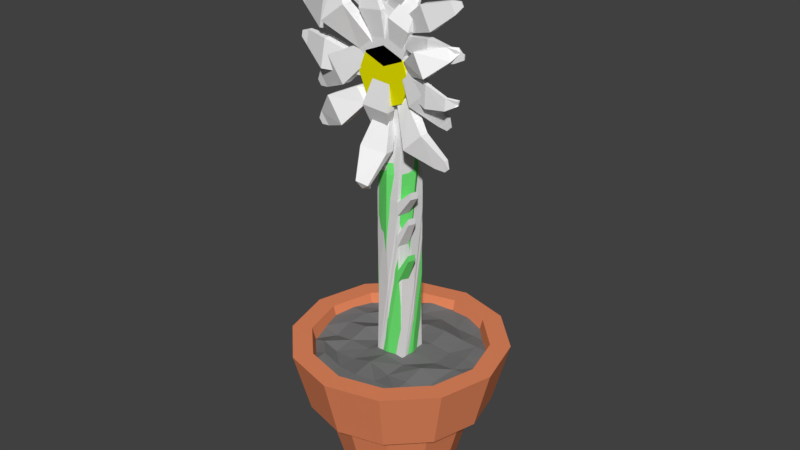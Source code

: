 # Source: Plant.blend  (saved by Blender 2.79.6; exported with 4.5.12 LTS)
import bpy
from mathutils import Matrix  # noqa: F401  (used for matrix-valued properties, if any)

bpy.ops.wm.read_factory_settings(use_empty=True)
scene = bpy.context.scene
scene.name = 'Scene'

# ---- collections
col_collection_1 = bpy.data.collections.new('Collection 1'); scene.collection.children.link(col_collection_1)

# ---- materials (node trees are filled in below, after node groups)
mat_plant_root = bpy.data.materials.new('Plant_Root')
mat_plant_root.alpha_threshold = 0.0
mat_plant_root.use_transparent_shadow = False
mat_plant_root.diffuse_color = (0.1577, 0.8, 0.1732, 1.0)
mat_plant_root.roughness = 0.5
mat_flowercenter = bpy.data.materials.new('FlowerCenter')
mat_flowercenter.alpha_threshold = 0.0
mat_flowercenter.use_transparent_shadow = False
mat_flowercenter.diffuse_color = (0.8, 0.7712, 0.0, 1.0)
mat_flowercenter.roughness = 0.5
mat_flower_leefs = bpy.data.materials.new('Flower leefs')
mat_flower_leefs.alpha_threshold = 0.0
mat_flower_leefs.use_transparent_shadow = False
mat_flower_leefs.diffuse_color = (1.0, 1.0, 1.0, 1.0)
mat_flower_leefs.roughness = 0.5
mat_soil = bpy.data.materials.new('Soil')
mat_soil.alpha_threshold = 0.0
mat_soil.use_transparent_shadow = False
mat_soil.diffuse_color = (0.1789, 0.1789, 0.1789, 1.0)
mat_soil.roughness = 0.5
mat_soil.line_color = (0.0, 0.0, 0.0, 1.0)
mat_pot = bpy.data.materials.new('Pot')
mat_pot.alpha_threshold = 0.0
mat_pot.use_transparent_shadow = False
mat_pot.diffuse_color = (0.8, 0.2486, 0.1137, 1.0)
mat_pot.roughness = 0.5
mat_pot.line_color = (0.0, 0.0, 0.0, 1.0)

# ---- material node trees

# ---- world
world_world = bpy.data.worlds.new('World'); scene.world = world_world
world_world.color = (0.05088, 0.05088, 0.05088)
world_world.use_sun_shadow = False
world_world.sun_shadow_jitter_overblur = 0.0

# ---- meshes
me_cube_004 = bpy.data.meshes.new('Cube.004')
me_cube_004.from_pydata([(-0.01311, -0.01311, 7.635e-05), (-0.01311, -0.01311, 0.02629), (-0.01311, 0.01311, 7.635e-05), (-0.01311, 0.01311, 0.02629), (0.01311, -0.01311, 7.635e-05), (0.01311, -0.01311, 0.02629), (0.01311, 0.01311, 7.635e-05), (0.01311, 0.01311, 0.02629), (-0.01183, -0.01183, 0.09014), (-0.01183, 0.01183, 0.09041), (0.01183, -0.01183, 0.09023), (0.01183, 0.01183, 0.0905), (-0.01119, -0.01119, 0.2362), (-0.01119, 0.01119, 0.238), (0.01119, -0.01119, 0.2371), (0.01119, 0.01119, 0.2382), (-0.006562, -0.006562, 0.3085), (-0.006562, 0.006562, 0.3094), (0.006562, -0.006562, 0.3085), (0.006562, 0.006562, 0.3095), (0.0, 0.01311, 7.635e-05), (0.0, 0.01311, 0.02629), (0.0, -0.01311, 7.635e-05), (0.0, -0.01311, 0.02629), (0.0, 0.01491, 0.09047), (0.0, -0.01491, 0.09012), (0.0202, -0.01453, 0.1677), (0.02015, -0.01454, 0.173), (0.0, 0.01582, 0.2384), (0.0, -0.01582, 0.2363), (0.0, 0.00928, 0.3098), (0.0, -0.00928, 0.3086), (-0.01311, 0.0, 7.635e-05), (-0.01311, 0.0, 0.02629), (0.01311, 0.0, 7.635e-05), (0.01311, 0.0, 0.02629), (-0.01491, 0.0, 0.09024), (0.01491, 0.0, 0.09035), (0.02229, -0.008631, 0.173), (0.02227, -0.008597, 0.1678), (-0.01582, 0.0, 0.2371), (0.01582, 0.0, 0.2377), (-0.00928, 0.0, 0.3088), (0.00928, 0.0, 0.3089), (0.0, 0.0, 0.309), (0.0, 0.0, 7.635e-05), (-0.01462, -0.009576, 0.1559), (-0.01459, -0.009668, 0.1455), (-0.009576, 0.01462, 0.1563), (-0.009668, 0.01459, 0.1458), (0.009576, -0.01462, 0.1559), (0.009668, -0.01459, 0.1455), (0.01462, 0.009576, 0.1563), (0.01459, 0.009668, 0.1459), (0.002776, 0.01381, 0.1458), (0.002843, 0.01384, 0.1562), (-0.002776, -0.01381, 0.1454), (-0.002843, -0.01384, 0.1558), (-0.01381, 0.002776, 0.1456), (-0.01384, 0.002843, 0.156), (0.01288, -0.005418, 0.1456), (0.01296, -0.00527, 0.156)], [], [(32, 33, 3, 2), (20, 21, 7, 6), (34, 35, 5, 4), (22, 23, 1, 0), (45, 34, 4, 22), (33, 1, 8, 36), (48, 59, 40, 13), (23, 5, 10, 25), (21, 3, 9, 24), (35, 7, 11, 37), (37, 11, 53, 60), (52, 55, 28, 15), (46, 57, 29, 12), (11, 24, 54, 53), (29, 14, 18, 31), (36, 8, 47, 58), (25, 10, 51, 56), (24, 9, 49, 54), (44, 42, 16, 31), (28, 13, 17, 30), (41, 15, 19, 43), (40, 12, 16, 42), (15, 28, 30, 19), (43, 44, 31, 18), (38, 27, 26, 39), (9, 36, 58, 49), (12, 29, 31, 16), (59, 46, 12, 40), (7, 21, 24, 11), (1, 23, 25, 8), (61, 52, 15, 41), (32, 45, 22, 0), (4, 5, 23, 22), (2, 3, 21, 20), (2, 20, 45, 32), (19, 30, 44, 43), (13, 40, 42, 17), (14, 41, 43, 18), (30, 17, 42, 44), (50, 61, 41, 14), (55, 48, 13, 28), (57, 50, 14, 29), (10, 37, 60, 51), (5, 35, 37, 10), (3, 33, 36, 9), (20, 6, 34, 45), (6, 7, 35, 34), (0, 1, 33, 32), (59, 48, 49, 58), (55, 52, 53, 54), (51, 60, 39, 26), (57, 46, 47, 56), (48, 55, 54, 49), (50, 57, 56, 51), (46, 59, 58, 47), (52, 61, 60, 53), (8, 25, 56, 47), (61, 50, 27, 38), (50, 51, 26, 27), (60, 61, 38, 39)])
me_cube_004.materials.append(mat_plant_root)
me_cube_004.materials.append(mat_flowercenter)
me_cube_004.materials.append(mat_flower_leefs)
me_cube_004.use_remesh_preserve_volume = False
me_cube_004.use_remesh_preserve_attributes = False
me_cube_004.use_mirror_vertex_groups = False
me_cube_004.update()
me_cube_003 = bpy.data.meshes.new('Cube.003')
me_cube_003.from_pydata([(-0.001953, -0.001953, 0.04924), (-0.001953, -0.001953, 0.05314), (-0.001953, 0.001953, 0.04924), (-0.001953, 0.001953, 0.05314), (0.001953, -0.001953, 0.04924), (0.001953, -0.001953, 0.05314), (0.001953, 0.001953, 0.04924), (0.001953, 0.001953, 0.05314), (-0.001763, -0.001763, 0.06266), (-0.001763, 0.001763, 0.0627), (0.001763, -0.001763, 0.06267), (0.001763, 0.001763, 0.06271), (-0.001667, -0.001667, 0.08442), (-0.001667, 0.001667, 0.08468), (0.001667, -0.001667, 0.08455), (0.001667, 0.001667, 0.08472), (-0.0009776, -0.0009776, 0.09519), (-0.0009776, 0.0009776, 0.09532), (0.0009776, -0.0009776, 0.09519), (0.0009776, 0.0009776, 0.09534), (0.0, 0.001953, 0.04924), (0.0, 0.001953, 0.05314), (0.0, -0.001953, 0.04924), (0.0, -0.001953, 0.05314), (0.0, 0.002221, 0.06271), (0.0, -0.002221, 0.06265), (0.003009, -0.002164, 0.07421), (0.003002, -0.002166, 0.075), (0.0, 0.002358, 0.08474), (0.0, -0.002358, 0.08444), (0.0, 0.001383, 0.09538), (0.0, -0.001383, 0.0952), (-0.001953, 0.0, 0.04924), (-0.001953, 0.0, 0.05314), (0.001953, 0.0, 0.04924), (0.001953, 0.0, 0.05314), (-0.002221, 0.0, 0.06267), (0.002221, 0.0, 0.06269), (0.003321, -0.001286, 0.07501), (0.003319, -0.001281, 0.07422), (-0.002358, 0.0, 0.08455), (0.002358, 0.0, 0.08464), (-0.001383, 0.0, 0.09523), (0.001383, 0.0, 0.09525), (0.0, 0.0, 0.09527), (0.0, 0.0, 0.04924), (-0.002178, -0.001427, 0.07245), (-0.002174, -0.00144, 0.0709), (-0.001427, 0.002178, 0.07251), (-0.00144, 0.002174, 0.07095), (0.001427, -0.002178, 0.07246), (0.00144, -0.002174, 0.07091), (0.002178, 0.001427, 0.07251), (0.002174, 0.00144, 0.07096), (0.0004136, 0.002057, 0.07095), (0.0004236, 0.002062, 0.0725), (-0.0004136, -0.002057, 0.07089), (-0.0004236, -0.002062, 0.07244), (-0.002057, 0.0004136, 0.07091), (-0.002062, 0.0004236, 0.07247), (0.001919, -0.0008072, 0.07092), (0.001931, -0.0007851, 0.07247), (-0.002481, -0.001129, 0.09356), (-0.002481, -0.001129, 0.09852), (0.002481, -0.001129, 0.09356), (0.002481, -0.001129, 0.09852), (-1.169e-11, -0.001129, 0.09955), (-1.169e-11, -0.001129, 0.09253), (-0.003508, -0.001129, 0.09604), (0.003508, -0.001129, 0.09604), (-1.169e-11, -0.001129, 0.09604), (-0.003508, -0.002739, 0.09604), (-0.002481, -0.002739, 0.09852), (-1.169e-11, -0.002739, 0.09955), (0.002481, -0.002739, 0.09852), (0.003508, -0.002739, 0.09604), (0.002481, -0.002739, 0.09356), (-1.169e-11, -0.002739, 0.09253), (-0.002481, -0.002739, 0.09356), (-1.169e-11, -0.002739, 0.09604), (0.00137, 0.0001484, 0.098), (0.0004563, 0.0001484, 0.09838), (0.0004563, -0.0009605, 0.09838), (0.00137, -0.0009605, 0.098), (0.003854, -0.00186, 0.1061), (0.004426, -0.00186, 0.1059), (0.003854, -0.002009, 0.1061), (0.004426, -0.002009, 0.1059), (0.002239, -0.001693, 0.09917), (0.004031, -0.002553, 0.1019), (0.004527, -0.002105, 0.1049), (0.004527, -0.002531, 0.1049), (0.004031, -0.00356, 0.1019), (0.002239, -0.001274, 0.09917), (0.003133, -0.002531, 0.1055), (0.001319, -0.00356, 0.103), (0.0006677, -0.001274, 0.09982), (0.003133, -0.002105, 0.1055), (0.001319, -0.002553, 0.103), (0.0006677, -0.001693, 0.09982), (0.002318, 0.003122, 0.09662), (0.001874, 0.002767, 0.09751), (0.001874, 0.00112, 0.09751), (0.002318, 0.002024, 0.09662), (0.009493, -0.003621, 0.1011), (0.009771, -0.002052, 0.1006), (0.009493, -0.002572, 0.1011), (0.009771, -0.004086, 0.1006), (0.003739, -0.0002471, 0.09694), (0.006869, -0.009526, 0.09782), (0.009246, -0.006051, 0.09981), (0.009246, -0.006789, 0.09981), (0.006869, -0.01053, 0.09782), (0.003739, -0.002432, 0.09694), (0.00857, -0.004737, 0.1012), (0.005552, -0.01053, 0.1004), (0.002976, -0.003819, 0.09846), (0.00857, -0.005166, 0.1012), (0.005552, -0.009526, 0.1004), (0.002976, -0.0006917, 0.09846), (0.002163, -0.001441, 0.09543), (0.002213, -0.001441, 0.09636), (0.002213, -0.001247, 0.09636), (0.002163, -0.001247, 0.09543), (0.01011, -0.006437, 0.09576), (0.01008, -0.008945, 0.09518), (0.01011, -0.008765, 0.09576), (0.01008, -0.006738, 0.09518), (0.003468, -0.0006169, 0.09503), (0.00643, -0.002962, 0.09429), (0.009296, -0.01211, 0.0948), (0.009296, -0.01251, 0.0948), (0.00643, -0.005045, 0.09429), (0.003468, -0.001658, 0.09503), (0.009374, -0.01251, 0.09622), (0.00658, -0.005411, 0.09704), (0.003555, -0.001658, 0.09662), (0.009374, -0.01211, 0.09622), (0.00658, -0.007441, 0.09704), (0.003555, -0.0006169, 0.09662), (0.001384, 0.0001931, 0.09373), (0.002192, 0.0005913, 0.0945), (0.002192, -0.0005554, 0.0945), (0.001384, -0.00105, 0.09373), (0.008564, -0.00368, 0.08746), (0.008057, -0.003777, 0.08698), (0.008564, -0.003643, 0.08746), (0.008057, -0.003501, 0.08698), (0.002185, -0.00346, 0.0923), (0.00415, -0.008539, 0.08922), (0.007067, -0.001907, 0.0873), (0.007067, -0.005535, 0.0873), (0.00415, -0.009672, 0.08922), (0.002185, -0.004846, 0.0923), (0.0083, -0.00502, 0.08847), (0.006548, -0.009672, 0.09149), (0.003575, -0.005195, 0.09362), (0.0083, -0.003697, 0.08847), (0.006548, -0.008539, 0.09149), (0.003575, -0.003127, 0.09362), (-0.0008092, -0.001189, 0.09331), (0.0003642, -0.001189, 0.09323), (0.0003642, -0.002508, 0.09323), (-0.0008092, -0.002508, 0.09331), (-0.0005654, -0.006169, 0.08325), (-0.001301, -0.006465, 0.0833), (-0.0005654, -0.005293, 0.08325), (-0.001301, -0.009199, 0.0833), (-0.00135, -0.001189, 0.09167), (-0.002351, -0.004584, 0.08794), (-0.001759, -0.01148, 0.0843), (-0.001759, -0.01199, 0.0843), (-0.002351, -0.006712, 0.08794), (-0.00135, -0.002508, 0.09167), (2.973e-05, -0.01199, 0.08417), (0.00113, -0.004516, 0.08769), (0.0006671, -0.002508, 0.09153), (2.973e-05, -0.01148, 0.08417), (0.00113, -0.003847, 0.08769), (0.0006671, -0.001189, 0.09153), (-0.002063, 0.002772, 0.09486), (-0.001333, 0.003742, 0.09385), (-0.001333, 0.003184, 0.09385), (-0.002063, 0.0009029, 0.09486), (-0.0101, -0.001722, 0.08782), (-0.01055, -0.001722, 0.08845), (-0.0101, -0.00191, 0.08782), (-0.01055, -0.00191, 0.08845), (-0.003769, -0.003519, 0.09418), (-0.00749, -0.003656, 0.09246), (-0.01005, -0.001547, 0.08951), (-0.01005, -0.002085, 0.08951), (-0.00749, -0.004836, 0.09246), (-0.003769, -0.004918, 0.09418), (-0.008939, -0.002085, 0.08796), (-0.005325, -0.005936, 0.08946), (-0.002514, -0.004918, 0.09244), (-0.008939, -0.001547, 0.08796), (-0.005325, -0.0038, 0.08946), (-0.002514, -0.003519, 0.09244), (-0.002275, -0.001118, 0.09663), (-0.002522, -0.001118, 0.09541), (-0.002522, -0.002515, 0.09541), (-0.002275, -0.002515, 0.09663), (-0.01289, -0.001723, 0.09774), (-0.01273, -0.001723, 0.0985), (-0.01289, -0.00191, 0.09774), (-0.01273, -0.00191, 0.0985), (-0.003928, -0.001118, 0.09742), (-0.007716, -0.002305, 0.09898), (-0.01162, -0.001548, 0.09885), (-0.01162, -0.002085, 0.09885), (-0.007716, -0.003573, 0.09898), (-0.003928, -0.002515, 0.09742), (-0.012, -0.002085, 0.09699), (-0.008448, -0.003573, 0.09535), (-0.004352, -0.002515, 0.09532), (-0.012, -0.001548, 0.09699), (-0.008448, -0.002305, 0.09535), (-0.004352, -0.001118, 0.09532), (-0.0009285, 0.0006509, 0.09801), (-0.002011, 0.0006509, 0.09721), (-0.002011, -0.0008566, 0.09721), (-0.0009285, -0.0008566, 0.09801), (-0.008615, -0.001695, 0.1066), (-0.007936, -0.001921, 0.1071), (-0.008615, -0.002054, 0.1066), (-0.007936, -0.002231, 0.1071), (-0.001678, -0.00104, 0.09984), (-0.00358, -0.0121, 0.1038), (-0.006796, -0.003495, 0.1066), (-0.006796, -0.003656, 0.1066), (-0.00358, -0.01347, 0.1038), (-0.001678, -0.004707, 0.09984), (-0.008446, -0.002311, 0.1053), (-0.006791, -0.01347, 0.1015), (-0.003539, -0.003026, 0.09847), (-0.008446, -0.002183, 0.1053), (-0.006791, -0.0121, 0.1015), (-0.003539, -0.001241, 0.09847), (-5.29e-07, -0.001382, 0.099), (-0.0009831, -0.001382, 0.09891), (-0.0009831, -0.002488, 0.09891), (-5.288e-07, -0.002488, 0.099), (-0.001624, -0.007942, 0.1073), (-0.001009, -0.002949, 0.1074), (-0.001624, -0.00484, 0.1073), (-0.001009, -0.003923, 0.1074), (0.0002147, -0.001699, 0.1004), (0.0005153, -0.005697, 0.1037), (-0.0004882, -0.012, 0.1066), (-0.0004882, -0.01242, 0.1066), (0.0005153, -0.004954, 0.1037), (0.0002147, -0.002806, 0.1004), (-0.001986, -0.01242, 0.1064), (-0.0024, -0.005664, 0.1034), (-0.001474, -0.002806, 0.1003), (-0.001986, -0.012, 0.1064), (-0.0024, -0.00638, 0.1034), (-0.001474, -0.001699, 0.1003)], [], [(32, 33, 3, 2), (20, 21, 7, 6), (34, 35, 5, 4), (22, 23, 1, 0), (45, 34, 4, 22), (33, 1, 8, 36), (48, 59, 40, 13), (23, 5, 10, 25), (21, 3, 9, 24), (35, 7, 11, 37), (37, 11, 53, 60), (52, 55, 28, 15), (46, 57, 29, 12), (11, 24, 54, 53), (29, 14, 18, 31), (36, 8, 47, 58), (25, 10, 51, 56), (24, 9, 49, 54), (44, 42, 16, 31), (28, 13, 17, 30), (41, 15, 19, 43), (40, 12, 16, 42), (15, 28, 30, 19), (43, 44, 31, 18), (38, 27, 26, 39), (9, 36, 58, 49), (12, 29, 31, 16), (59, 46, 12, 40), (7, 21, 24, 11), (1, 23, 25, 8), (61, 52, 15, 41), (32, 45, 22, 0), (4, 5, 23, 22), (2, 3, 21, 20), (2, 20, 45, 32), (19, 30, 44, 43), (13, 40, 42, 17), (14, 41, 43, 18), (30, 17, 42, 44), (50, 61, 41, 14), (55, 48, 13, 28), (57, 50, 14, 29), (10, 37, 60, 51), (5, 35, 37, 10), (3, 33, 36, 9), (20, 6, 34, 45), (6, 7, 35, 34), (0, 1, 33, 32), (59, 48, 49, 58), (55, 52, 53, 54), (51, 60, 39, 26), (57, 46, 47, 56), (48, 55, 54, 49), (50, 57, 56, 51), (46, 59, 58, 47), (52, 61, 60, 53), (8, 25, 56, 47), (61, 50, 27, 38), (50, 51, 26, 27), (60, 61, 38, 39), (70, 67, 62, 68), (69, 64, 67, 70), (65, 69, 70, 66), (66, 70, 68, 63), (79, 71, 78, 77), (75, 79, 77, 76), (74, 73, 79, 75), (73, 72, 71, 79), (64, 69, 75, 76), (63, 68, 71, 72), (68, 62, 78, 71), (67, 64, 76, 77), (62, 67, 77, 78), (65, 66, 73, 74), (69, 65, 74, 75), (66, 63, 72, 73), (80, 83, 82, 81), (85, 84, 86, 87), (91, 90, 85, 87), (94, 91, 87, 86), (97, 94, 86, 84), (90, 97, 84, 85), (80, 81, 99, 88), (88, 99, 98, 89), (89, 98, 97, 90), (81, 82, 96, 99), (99, 96, 95, 98), (98, 95, 94, 97), (82, 83, 93, 96), (96, 93, 92, 95), (95, 92, 91, 94), (83, 80, 88, 93), (93, 88, 89, 92), (92, 89, 90, 91), (100, 103, 102, 101), (105, 104, 106, 107), (111, 110, 105, 107), (114, 111, 107, 106), (117, 114, 106, 104), (110, 117, 104, 105), (100, 101, 119, 108), (108, 119, 118, 109), (109, 118, 117, 110), (101, 102, 116, 119), (119, 116, 115, 118), (118, 115, 114, 117), (102, 103, 113, 116), (116, 113, 112, 115), (115, 112, 111, 114), (103, 100, 108, 113), (113, 108, 109, 112), (112, 109, 110, 111), (120, 123, 122, 121), (125, 124, 126, 127), (131, 130, 125, 127), (134, 131, 127, 126), (137, 134, 126, 124), (130, 137, 124, 125), (120, 121, 139, 128), (128, 139, 138, 129), (129, 138, 137, 130), (121, 122, 136, 139), (139, 136, 135, 138), (138, 135, 134, 137), (122, 123, 133, 136), (136, 133, 132, 135), (135, 132, 131, 134), (123, 120, 128, 133), (133, 128, 129, 132), (132, 129, 130, 131), (140, 143, 142, 141), (145, 144, 146, 147), (151, 150, 145, 147), (154, 151, 147, 146), (157, 154, 146, 144), (150, 157, 144, 145), (140, 141, 159, 148), (148, 159, 158, 149), (149, 158, 157, 150), (141, 142, 156, 159), (159, 156, 155, 158), (158, 155, 154, 157), (142, 143, 153, 156), (156, 153, 152, 155), (155, 152, 151, 154), (143, 140, 148, 153), (153, 148, 149, 152), (152, 149, 150, 151), (160, 163, 162, 161), (165, 164, 166, 167), (171, 170, 165, 167), (174, 171, 167, 166), (177, 174, 166, 164), (170, 177, 164, 165), (160, 161, 179, 168), (168, 179, 178, 169), (169, 178, 177, 170), (161, 162, 176, 179), (179, 176, 175, 178), (178, 175, 174, 177), (162, 163, 173, 176), (176, 173, 172, 175), (175, 172, 171, 174), (163, 160, 168, 173), (173, 168, 169, 172), (172, 169, 170, 171), (180, 183, 182, 181), (185, 184, 186, 187), (191, 190, 185, 187), (194, 191, 187, 186), (197, 194, 186, 184), (190, 197, 184, 185), (180, 181, 199, 188), (188, 199, 198, 189), (189, 198, 197, 190), (181, 182, 196, 199), (199, 196, 195, 198), (198, 195, 194, 197), (182, 183, 193, 196), (196, 193, 192, 195), (195, 192, 191, 194), (183, 180, 188, 193), (193, 188, 189, 192), (192, 189, 190, 191), (200, 203, 202, 201), (205, 204, 206, 207), (211, 210, 205, 207), (214, 211, 207, 206), (217, 214, 206, 204), (210, 217, 204, 205), (200, 201, 219, 208), (208, 219, 218, 209), (209, 218, 217, 210), (201, 202, 216, 219), (219, 216, 215, 218), (218, 215, 214, 217), (202, 203, 213, 216), (216, 213, 212, 215), (215, 212, 211, 214), (203, 200, 208, 213), (213, 208, 209, 212), (212, 209, 210, 211), (220, 223, 222, 221), (225, 224, 226, 227), (231, 230, 225, 227), (234, 231, 227, 226), (237, 234, 226, 224), (230, 237, 224, 225), (220, 221, 239, 228), (228, 239, 238, 229), (229, 238, 237, 230), (221, 222, 236, 239), (239, 236, 235, 238), (238, 235, 234, 237), (222, 223, 233, 236), (236, 233, 232, 235), (235, 232, 231, 234), (223, 220, 228, 233), (233, 228, 229, 232), (232, 229, 230, 231), (240, 243, 242, 241), (245, 244, 246, 247), (251, 250, 245, 247), (254, 251, 247, 246), (257, 254, 246, 244), (250, 257, 244, 245), (240, 241, 259, 248), (248, 259, 258, 249), (249, 258, 257, 250), (241, 242, 256, 259), (259, 256, 255, 258), (258, 255, 254, 257), (242, 243, 253, 256), (256, 253, 252, 255), (255, 252, 251, 254), (243, 240, 248, 253), (253, 248, 249, 252), (252, 249, 250, 251)])
me_cube_003.polygons.foreach_set('material_index', [0, 0, 0, 0, 0, 0, 0, 0, 0, 0, 0, 0, 0, 0, 0, 0, 0, 0, 0, 0, 0, 0, 0, 0, 0, 0, 0, 0, 0, 0, 0, 0, 0, 0, 0, 0, 0, 0, 0, 0, 0, 0, 0, 0, 0, 0, 0, 0, 0, 0, 0, 0, 0, 0, 0, 0, 0, 0, 0, 0, 1, 1, 1, 1, 1, 1, 1, 1, 1, 1, 1, 1, 1, 1, 1, 1, 2, 2, 2, 2, 2, 2, 2, 2, 2, 2, 2, 2, 2, 2, 2, 2, 2, 2, 2, 2, 2, 2, 2, 2, 2, 2, 2, 2, 2, 2, 2, 2, 2, 2, 2, 2, 2, 2, 2, 2, 2, 2, 2, 2, 2, 2, 2, 2, 2, 2, 2, 2, 2, 2, 2, 2, 2, 2, 2, 2, 2, 2, 2, 2, 2, 2, 2, 2, 2, 2, 2, 2, 2, 2, 2, 2, 2, 2, 2, 2, 2, 2, 2, 2, 2, 2, 2, 2, 2, 2, 2, 2, 2, 2, 2, 2, 2, 2, 2, 2, 2, 2, 2, 2, 2, 2, 2, 2, 2, 2, 2, 2, 2, 2, 2, 2, 2, 2, 2, 2, 2, 2, 2, 2, 2, 2, 2, 2, 2, 2, 2, 2, 2, 2, 2, 2, 2, 2, 2, 2, 2, 2, 2, 2, 2, 2, 2, 2, 2, 2, 2, 2, 2, 2, 2, 2, 2, 2, 2, 2, 2, 2])
me_cube_003.materials.append(mat_plant_root)
me_cube_003.materials.append(mat_flowercenter)
me_cube_003.materials.append(mat_flower_leefs)
me_cube_003.use_remesh_preserve_volume = False
me_cube_003.use_remesh_preserve_attributes = False
me_cube_003.use_mirror_vertex_groups = False
me_cube_003.update()
me_cube_002 = bpy.data.meshes.new('Cube.002')
me_cube_002.from_pydata([(-0.01665, -0.007577, 0.2976), (-0.01665, -0.007577, 0.3309), (0.01665, -0.007577, 0.2976), (0.01665, -0.007577, 0.3309), (-7.845e-11, -0.007577, 0.3378), (-7.845e-11, -0.007577, 0.2907), (-0.02355, -0.007577, 0.3142), (0.02355, -0.007577, 0.3142), (-7.845e-11, -0.007577, 0.3142), (-0.02355, -0.01839, 0.3142), (-0.01665, -0.01839, 0.3309), (-7.845e-11, -0.01839, 0.3378), (0.01665, -0.01839, 0.3309), (0.02355, -0.01839, 0.3142), (0.01665, -0.01839, 0.2976), (-7.845e-11, -0.01839, 0.2907), (-0.01665, -0.01839, 0.2976), (-7.845e-11, -0.01839, 0.3142), (0.009198, -0.007732, 0.3274), (0.003063, -0.007732, 0.3299), (0.003063, -0.01518, 0.3299), (0.009198, -0.01518, 0.3274), (0.02587, -0.01248, 0.3817), (0.02971, -0.01248, 0.3801), (0.02587, -0.01348, 0.3817), (0.02971, -0.01348, 0.3801), (0.01503, -0.01136, 0.3352), (0.02705, -0.01714, 0.3534), (0.03038, -0.01413, 0.3739), (0.03038, -0.01699, 0.3739), (0.02705, -0.02389, 0.3534), (0.01503, -0.01728, 0.3352), (0.02103, -0.01699, 0.3778), (0.008855, -0.02389, 0.3609), (0.004482, -0.01728, 0.3396), (0.02103, -0.01413, 0.3778), (0.008855, -0.01714, 0.3609), (0.004482, -0.01136, 0.3396), (0.01556, -0.004759, 0.3181), (0.01258, -0.005114, 0.3241), (0.01258, -0.01309, 0.3241), (0.01556, -0.01219, 0.3181), (0.06372, -0.01424, 0.3483), (0.06558, -0.01267, 0.3446), (0.06372, -0.01404, 0.3483), (0.06558, -0.01556, 0.3446), (0.02509, -0.009919, 0.3202), (0.0461, -0.02411, 0.3262), (0.06206, -0.01807, 0.3395), (0.06206, -0.02125, 0.3395), (0.0461, -0.03087, 0.3262), (0.02509, -0.01844, 0.3202), (0.05752, -0.01919, 0.3486), (0.03727, -0.03087, 0.3438), (0.01997, -0.01982, 0.3304), (0.05752, -0.01719, 0.3486), (0.03727, -0.02411, 0.3438), (0.01997, -0.01036, 0.3304), (0.01452, -0.009671, 0.3101), (0.01486, -0.009671, 0.3164), (0.01486, -0.01543, 0.3164), (0.01452, -0.01543, 0.3101), (0.06787, -0.01724, 0.3123), (0.06765, -0.01975, 0.3084), (0.06787, -0.02037, 0.3123), (0.06765, -0.01834, 0.3084), (0.02328, -0.01119, 0.3074), (0.04316, -0.01788, 0.3024), (0.0624, -0.02482, 0.3059), (0.0624, -0.02751, 0.3059), (0.04316, -0.02536, 0.3024), (0.02328, -0.01818, 0.3074), (0.06292, -0.02751, 0.3154), (0.04417, -0.02573, 0.3209), (0.02386, -0.01819, 0.3181), (0.06292, -0.02482, 0.3154), (0.04417, -0.02236, 0.3209), (0.02386, -0.01119, 0.3181), (0.009288, -0.006967, 0.2987), (0.01471, -0.006569, 0.3039), (0.01471, -0.01484, 0.3039), (0.009288, -0.01534, 0.2987), (0.05748, -0.01393, 0.2566), (0.05408, -0.01402, 0.2534), (0.05748, -0.01485, 0.2566), (0.05408, -0.0147, 0.2534), (0.01466, -0.01062, 0.2891), (0.02785, -0.02244, 0.2684), (0.04744, -0.01177, 0.2556), (0.04744, -0.01814, 0.2556), (0.02786, -0.03004, 0.2684), (0.01466, -0.01913, 0.2891), (0.05571, -0.01762, 0.2634), (0.04395, -0.03004, 0.2837), (0.02399, -0.01948, 0.298), (0.05571, -0.01356, 0.2634), (0.04395, -0.02244, 0.2837), (0.02399, -0.01029, 0.298), (-0.005432, -0.007983, 0.2959), (0.002445, -0.007983, 0.2954), (0.002445, -0.01683, 0.2954), (-0.005432, -0.01683, 0.2959), (-0.003795, -0.02966, 0.2283), (-0.008732, -0.02996, 0.2287), (-0.003795, -0.0298, 0.2283), (-0.008732, -0.0337, 0.2287), (-0.009061, -0.007983, 0.2849), (-0.01578, -0.01813, 0.2598), (-0.01181, -0.03403, 0.2354), (-0.01181, -0.03744, 0.2354), (-0.01578, -0.0271, 0.2598), (-0.009061, -0.01683, 0.2849), (0.0001995, -0.03744, 0.2345), (0.007585, -0.02491, 0.2582), (0.004478, -0.01683, 0.2839), (0.0001995, -0.03403, 0.2345), (0.007585, -0.0174, 0.2582), (0.004478, -0.007983, 0.2839), (-0.01384, -0.003606, 0.3063), (-0.008945, -0.002636, 0.2995), (-0.008945, -0.01118, 0.2995), (-0.01384, -0.01346, 0.3063), (-0.06776, -0.01156, 0.259), (-0.07083, -0.01156, 0.2633), (-0.06776, -0.01282, 0.259), (-0.07083, -0.01282, 0.2633), (-0.0253, -0.009897, 0.3018), (-0.05027, -0.01599, 0.2902), (-0.06747, -0.01038, 0.2703), (-0.06747, -0.01399, 0.2703), (-0.05027, -0.02442, 0.2902), (-0.0253, -0.01928, 0.3018), (-0.06, -0.01399, 0.26), (-0.03574, -0.02552, 0.27), (-0.01688, -0.01928, 0.2901), (-0.06, -0.01038, 0.26), (-0.03574, -0.01613, 0.27), (-0.01688, -0.009897, 0.2901), (-0.01527, -0.007506, 0.3182), (-0.01692, -0.007506, 0.31), (-0.01692, -0.01688, 0.31), (-0.01527, -0.01688, 0.3182), (-0.08649, -0.01156, 0.3256), (-0.08545, -0.01156, 0.3307), (-0.08649, -0.01282, 0.3256), (-0.08545, -0.01282, 0.3307), (-0.02637, -0.007506, 0.3235), (-0.05179, -0.01547, 0.3339), (-0.07799, -0.01039, 0.3331), (-0.07799, -0.014, 0.3331), (-0.05179, -0.02398, 0.3339), (-0.02637, -0.01688, 0.3235), (-0.08052, -0.014, 0.3206), (-0.0567, -0.02398, 0.3096), (-0.02921, -0.01688, 0.3094), (-0.08052, -0.01039, 0.3206), (-0.0567, -0.01547, 0.3096), (-0.02921, -0.007506, 0.3094), (-0.006232, -0.005162, 0.3274), (-0.0135, -0.005162, 0.3221), (-0.0135, -0.01528, 0.3221), (-0.006232, -0.01528, 0.3274), (-0.05782, -0.01124, 0.385), (-0.05327, -0.01146, 0.3883), (-0.05782, -0.01275, 0.385), (-0.05327, -0.01293, 0.3883), (-0.01127, -0.006853, 0.3397), (-0.02403, -0.02472, 0.3665), (-0.04562, -0.01196, 0.3848), (-0.04562, -0.01543, 0.3848), (-0.02403, -0.03391, 0.3665), (-0.01127, -0.01913, 0.3397), (-0.05669, -0.01408, 0.3766), (-0.04558, -0.03391, 0.3506), (-0.02375, -0.01745, 0.3305), (-0.05669, -0.01065, 0.3766), (-0.04558, -0.02472, 0.3506), (-0.02375, -0.007054, 0.3305), (-3.551e-06, -0.009274, 0.3341), (-0.006599, -0.009274, 0.3334), (-0.006599, -0.0167, 0.3334), (-3.549e-06, -0.0167, 0.3341), (-0.0109, -0.01857, 0.3898), (-0.00677, -0.01358, 0.3902), (-0.0109, -0.01632, 0.3898), (-0.00677, -0.0154, 0.3902), (0.001441, -0.0114, 0.3437), (0.003459, -0.02029, 0.3654), (-0.003277, -0.02404, 0.3851), (-0.003277, -0.0269, 0.3851), (0.003459, -0.02529, 0.3654), (0.001441, -0.01883, 0.3437), (-0.01333, -0.0269, 0.3841), (-0.01611, -0.026, 0.3635), (-0.009896, -0.01883, 0.3426), (-0.01333, -0.02404, 0.3841), (-0.01611, -0.02097, 0.3635), (-0.009896, -0.0114, 0.3426)], [], [(8, 5, 0, 6), (7, 2, 5, 8), (3, 7, 8, 4), (4, 8, 6, 1), (17, 9, 16, 15), (13, 17, 15, 14), (12, 11, 17, 13), (11, 10, 9, 17), (2, 7, 13, 14), (1, 6, 9, 10), (6, 0, 16, 9), (5, 2, 14, 15), (0, 5, 15, 16), (3, 4, 11, 12), (7, 3, 12, 13), (4, 1, 10, 11), (18, 21, 20, 19), (23, 22, 24, 25), (29, 28, 23, 25), (32, 29, 25, 24), (35, 32, 24, 22), (28, 35, 22, 23), (18, 19, 37, 26), (26, 37, 36, 27), (27, 36, 35, 28), (19, 20, 34, 37), (37, 34, 33, 36), (36, 33, 32, 35), (20, 21, 31, 34), (34, 31, 30, 33), (33, 30, 29, 32), (21, 18, 26, 31), (31, 26, 27, 30), (30, 27, 28, 29), (38, 41, 40, 39), (43, 42, 44, 45), (49, 48, 43, 45), (52, 49, 45, 44), (55, 52, 44, 42), (48, 55, 42, 43), (38, 39, 57, 46), (46, 57, 56, 47), (47, 56, 55, 48), (39, 40, 54, 57), (57, 54, 53, 56), (56, 53, 52, 55), (40, 41, 51, 54), (54, 51, 50, 53), (53, 50, 49, 52), (41, 38, 46, 51), (51, 46, 47, 50), (50, 47, 48, 49), (58, 61, 60, 59), (63, 62, 64, 65), (69, 68, 63, 65), (72, 69, 65, 64), (75, 72, 64, 62), (68, 75, 62, 63), (58, 59, 77, 66), (66, 77, 76, 67), (67, 76, 75, 68), (59, 60, 74, 77), (77, 74, 73, 76), (76, 73, 72, 75), (60, 61, 71, 74), (74, 71, 70, 73), (73, 70, 69, 72), (61, 58, 66, 71), (71, 66, 67, 70), (70, 67, 68, 69), (78, 81, 80, 79), (83, 82, 84, 85), (89, 88, 83, 85), (92, 89, 85, 84), (95, 92, 84, 82), (88, 95, 82, 83), (78, 79, 97, 86), (86, 97, 96, 87), (87, 96, 95, 88), (79, 80, 94, 97), (97, 94, 93, 96), (96, 93, 92, 95), (80, 81, 91, 94), (94, 91, 90, 93), (93, 90, 89, 92), (81, 78, 86, 91), (91, 86, 87, 90), (90, 87, 88, 89), (98, 101, 100, 99), (103, 102, 104, 105), (109, 108, 103, 105), (112, 109, 105, 104), (115, 112, 104, 102), (108, 115, 102, 103), (98, 99, 117, 106), (106, 117, 116, 107), (107, 116, 115, 108), (99, 100, 114, 117), (117, 114, 113, 116), (116, 113, 112, 115), (100, 101, 111, 114), (114, 111, 110, 113), (113, 110, 109, 112), (101, 98, 106, 111), (111, 106, 107, 110), (110, 107, 108, 109), (118, 121, 120, 119), (123, 122, 124, 125), (129, 128, 123, 125), (132, 129, 125, 124), (135, 132, 124, 122), (128, 135, 122, 123), (118, 119, 137, 126), (126, 137, 136, 127), (127, 136, 135, 128), (119, 120, 134, 137), (137, 134, 133, 136), (136, 133, 132, 135), (120, 121, 131, 134), (134, 131, 130, 133), (133, 130, 129, 132), (121, 118, 126, 131), (131, 126, 127, 130), (130, 127, 128, 129), (138, 141, 140, 139), (143, 142, 144, 145), (149, 148, 143, 145), (152, 149, 145, 144), (155, 152, 144, 142), (148, 155, 142, 143), (138, 139, 157, 146), (146, 157, 156, 147), (147, 156, 155, 148), (139, 140, 154, 157), (157, 154, 153, 156), (156, 153, 152, 155), (140, 141, 151, 154), (154, 151, 150, 153), (153, 150, 149, 152), (141, 138, 146, 151), (151, 146, 147, 150), (150, 147, 148, 149), (158, 161, 160, 159), (163, 162, 164, 165), (169, 168, 163, 165), (172, 169, 165, 164), (175, 172, 164, 162), (168, 175, 162, 163), (158, 159, 177, 166), (166, 177, 176, 167), (167, 176, 175, 168), (159, 160, 174, 177), (177, 174, 173, 176), (176, 173, 172, 175), (160, 161, 171, 174), (174, 171, 170, 173), (173, 170, 169, 172), (161, 158, 166, 171), (171, 166, 167, 170), (170, 167, 168, 169), (178, 181, 180, 179), (183, 182, 184, 185), (189, 188, 183, 185), (192, 189, 185, 184), (195, 192, 184, 182), (188, 195, 182, 183), (178, 179, 197, 186), (186, 197, 196, 187), (187, 196, 195, 188), (179, 180, 194, 197), (197, 194, 193, 196), (196, 193, 192, 195), (180, 181, 191, 194), (194, 191, 190, 193), (193, 190, 189, 192), (181, 178, 186, 191), (191, 186, 187, 190), (190, 187, 188, 189)])
me_cube_002.polygons.foreach_set('material_index', [1, 1, 1, 1, 1, 1, 1, 1, 1, 1, 1, 1, 1, 1, 1, 1, 2, 2, 2, 2, 2, 2, 2, 2, 2, 2, 2, 2, 2, 2, 2, 2, 2, 2, 2, 2, 2, 2, 2, 2, 2, 2, 2, 2, 2, 2, 2, 2, 2, 2, 2, 2, 2, 2, 2, 2, 2, 2, 2, 2, 2, 2, 2, 2, 2, 2, 2, 2, 2, 2, 2, 2, 2, 2, 2, 2, 2, 2, 2, 2, 2, 2, 2, 2, 2, 2, 2, 2, 2, 2, 2, 2, 2, 2, 2, 2, 2, 2, 2, 2, 2, 2, 2, 2, 2, 2, 2, 2, 2, 2, 2, 2, 2, 2, 2, 2, 2, 2, 2, 2, 2, 2, 2, 2, 2, 2, 2, 2, 2, 2, 2, 2, 2, 2, 2, 2, 2, 2, 2, 2, 2, 2, 2, 2, 2, 2, 2, 2, 2, 2, 2, 2, 2, 2, 2, 2, 2, 2, 2, 2, 2, 2, 2, 2, 2, 2, 2, 2, 2, 2, 2, 2, 2, 2, 2, 2, 2, 2])
me_cube_002.materials.append(mat_plant_root)
me_cube_002.materials.append(mat_flowercenter)
me_cube_002.materials.append(mat_flower_leefs)
me_cube_002.use_remesh_preserve_volume = False
me_cube_002.use_remesh_preserve_attributes = False
me_cube_002.use_mirror_vertex_groups = False
me_cube_002.update()
me_cube_001 = bpy.data.meshes.new('Cube.001')
me_cube_001.from_pydata([(-0.01311, -0.01311, 0.06828), (-0.01311, -0.01311, 0.0945), (-0.01311, 0.01311, 0.06828), (-0.01311, 0.01311, 0.0945), (0.01311, -0.01311, 0.06828), (0.01311, -0.01311, 0.0945), (0.01311, 0.01311, 0.06828), (0.01311, 0.01311, 0.0945), (-0.01183, -0.01183, 0.1583), (-0.01183, 0.01183, 0.1586), (0.01183, -0.01183, 0.1584), (0.01183, 0.01183, 0.1587), (-0.01119, -0.01119, 0.3044), (-0.01119, 0.01119, 0.3062), (0.01119, -0.01119, 0.3053), (0.01119, 0.01119, 0.3064), (-0.006562, -0.006562, 0.3767), (-0.006562, 0.006562, 0.3776), (0.006562, -0.006562, 0.3767), (0.006562, 0.006562, 0.3777), (0.0, 0.01311, 0.06828), (0.0, 0.01311, 0.0945), (0.0, -0.01311, 0.06828), (0.0, -0.01311, 0.0945), (0.0, 0.01491, 0.1587), (0.0, -0.01491, 0.1583), (0.0202, -0.01453, 0.2359), (0.02015, -0.01454, 0.2412), (0.0, 0.01582, 0.3066), (0.0, -0.01582, 0.3045), (0.0, 0.00928, 0.378), (0.0, -0.00928, 0.3768), (-0.01311, 0.0, 0.06828), (-0.01311, 0.0, 0.0945), (0.01311, 0.0, 0.06828), (0.01311, 0.0, 0.0945), (-0.01491, 0.0, 0.1584), (0.01491, 0.0, 0.1586), (0.02229, -0.008631, 0.2412), (0.02227, -0.008597, 0.236), (-0.01582, 0.0, 0.3053), (0.01582, 0.0, 0.3059), (-0.00928, 0.0, 0.377), (0.00928, 0.0, 0.3771), (0.0, 0.0, 0.3772), (0.0, 0.0, 0.06828), (-0.01462, -0.009576, 0.2241), (-0.01459, -0.009668, 0.2137), (-0.009576, 0.01462, 0.2245), (-0.009668, 0.01459, 0.214), (0.009576, -0.01462, 0.2241), (0.009668, -0.01459, 0.2137), (0.01462, 0.009576, 0.2245), (0.01459, 0.009668, 0.2141), (0.002776, 0.01381, 0.214), (0.002843, 0.01384, 0.2244), (-0.002776, -0.01381, 0.2136), (-0.002843, -0.01384, 0.224), (-0.01381, 0.002776, 0.2138), (-0.01384, 0.002843, 0.2242), (0.01288, -0.005418, 0.2138), (0.01296, -0.00527, 0.2242), (-0.01665, -0.007577, 0.3658), (-0.01665, -0.007577, 0.3991), (0.01665, -0.007577, 0.3658), (0.01665, -0.007577, 0.3991), (-7.845e-11, -0.007577, 0.406), (-7.845e-11, -0.007577, 0.3589), (-0.02355, -0.007577, 0.3824), (0.02355, -0.007577, 0.3824), (-7.845e-11, -0.007577, 0.3824), (-0.02355, -0.01839, 0.3824), (-0.01665, -0.01839, 0.3991), (-7.845e-11, -0.01839, 0.406), (0.01665, -0.01839, 0.3991), (0.02355, -0.01839, 0.3824), (0.01665, -0.01839, 0.3658), (-7.845e-11, -0.01839, 0.3589), (-0.01665, -0.01839, 0.3658), (-7.845e-11, -0.01839, 0.3824), (0.009198, -0.009261, 0.3956), (0.003063, -0.009261, 0.3981), (0.003063, -0.0167, 0.3981), (0.009198, -0.0167, 0.3956), (0.02587, -0.01248, 0.4499), (0.02971, -0.01248, 0.4483), (0.02587, -0.01348, 0.4499), (0.02971, -0.01348, 0.4483), (0.01503, -0.01136, 0.4034), (0.02705, -0.01714, 0.4216), (0.03038, -0.01413, 0.4421), (0.03038, -0.01699, 0.4421), (0.02705, -0.02389, 0.4216), (0.01503, -0.01881, 0.4034), (0.02103, -0.01699, 0.446), (0.008855, -0.02389, 0.4291), (0.004482, -0.01881, 0.4078), (0.02103, -0.01413, 0.446), (0.008855, -0.01714, 0.4291), (0.004482, -0.01136, 0.4078), (0.01556, -0.009261, 0.3863), (0.01258, -0.009261, 0.3923), (0.01258, -0.0167, 0.3923), (0.01556, -0.0167, 0.3863), (0.06372, -0.01248, 0.4165), (0.06558, -0.01248, 0.4128), (0.06372, -0.01348, 0.4165), (0.06558, -0.01348, 0.4128), (0.02509, -0.01136, 0.3884), (0.0461, -0.01714, 0.3944), (0.06206, -0.01413, 0.4077), (0.06206, -0.01699, 0.4077), (0.0461, -0.02389, 0.3944), (0.02509, -0.01881, 0.3884), (0.05752, -0.01699, 0.4168), (0.03727, -0.02389, 0.412), (0.01997, -0.01881, 0.3987), (0.05752, -0.01413, 0.4168), (0.03727, -0.01714, 0.412), (0.01997, -0.01136, 0.3987), (0.01452, -0.009671, 0.3784), (0.01486, -0.009671, 0.3846), (0.01486, -0.01666, 0.3846), (0.01452, -0.01666, 0.3784), (0.06787, -0.0127, 0.3805), (0.06765, -0.0127, 0.3766), (0.06787, -0.01364, 0.3805), (0.06765, -0.01364, 0.3766), (0.02328, -0.01243, 0.3756), (0.04316, -0.01753, 0.3706), (0.0624, -0.01493, 0.3741), (0.0624, -0.01762, 0.3741), (0.04316, -0.02387, 0.3706), (0.02328, -0.01942, 0.3756), (0.06292, -0.01762, 0.3836), (0.04417, -0.02387, 0.3891), (0.02386, -0.01942, 0.3863), (0.06292, -0.01493, 0.3836), (0.04417, -0.01753, 0.3891), (0.02386, -0.01243, 0.3863), (0.009288, -0.008414, 0.3669), (0.01471, -0.008414, 0.3721), (0.01471, -0.01679, 0.3721), (0.009288, -0.01679, 0.3669), (0.05748, -0.01204, 0.3249), (0.05408, -0.01204, 0.3216), (0.05748, -0.01316, 0.3249), (0.05408, -0.01316, 0.3216), (0.01466, -0.008414, 0.3573), (0.02785, -0.01633, 0.3366), (0.04744, -0.01159, 0.3238), (0.04744, -0.01481, 0.3238), (0.02786, -0.02394, 0.3366), (0.01466, -0.01679, 0.3573), (0.05571, -0.01481, 0.3316), (0.04395, -0.02394, 0.3519), (0.02399, -0.01679, 0.3662), (0.05571, -0.01159, 0.3316), (0.04395, -0.01633, 0.3519), (0.02399, -0.008414, 0.3662), (-0.005432, -0.007983, 0.3641), (0.002445, -0.007983, 0.3636), (0.002445, -0.01683, 0.3636), (-0.005432, -0.01683, 0.3641), (-0.003795, -0.01181, 0.2965), (-0.008732, -0.01181, 0.2969), (-0.003795, -0.013, 0.2965), (-0.008732, -0.013, 0.2969), (-0.009061, -0.007983, 0.3531), (-0.01578, -0.01592, 0.328), (-0.01181, -0.01071, 0.3036), (-0.01181, -0.01411, 0.3036), (-0.01578, -0.02396, 0.328), (-0.009061, -0.01683, 0.3531), (0.0001995, -0.01411, 0.3027), (0.007585, -0.02396, 0.3264), (0.004478, -0.01683, 0.3521), (0.0001995, -0.01071, 0.3027), (0.007585, -0.01592, 0.3264), (0.004478, -0.007983, 0.3521), (-0.01384, -0.007494, 0.3745), (-0.008945, -0.007494, 0.3677), (-0.008945, -0.01688, 0.3677), (-0.01384, -0.01688, 0.3745), (-0.06776, -0.01156, 0.3272), (-0.07083, -0.01156, 0.3315), (-0.06776, -0.01282, 0.3272), (-0.07083, -0.01282, 0.3315), (-0.0253, -0.007494, 0.37), (-0.05027, -0.01449, 0.3584), (-0.06747, -0.01038, 0.3386), (-0.06747, -0.01399, 0.3386), (-0.05027, -0.02301, 0.3584), (-0.0253, -0.01688, 0.37), (-0.06, -0.01399, 0.3282), (-0.03574, -0.02301, 0.3382), (-0.01688, -0.01688, 0.3583), (-0.06, -0.01038, 0.3282), (-0.03574, -0.01449, 0.3382), (-0.01688, -0.007494, 0.3583), (-0.01527, -0.007506, 0.3864), (-0.01692, -0.007506, 0.3782), (-0.01692, -0.01688, 0.3782), (-0.01527, -0.01688, 0.3864), (-0.08649, -0.01156, 0.3938), (-0.08545, -0.01156, 0.3989), (-0.08649, -0.01282, 0.3938), (-0.08545, -0.01282, 0.3989), (-0.02637, -0.007506, 0.3917), (-0.05179, -0.01547, 0.4021), (-0.07799, -0.01039, 0.4013), (-0.07799, -0.014, 0.4013), (-0.05179, -0.02398, 0.4021), (-0.02637, -0.01688, 0.3917), (-0.08052, -0.014, 0.3888), (-0.0567, -0.02398, 0.3778), (-0.02921, -0.01688, 0.3776), (-0.08052, -0.01039, 0.3888), (-0.0567, -0.01547, 0.3778), (-0.02921, -0.007506, 0.3776), (-0.006232, -0.006831, 0.3956), (-0.0135, -0.006831, 0.3903), (-0.0135, -0.01695, 0.3903), (-0.006232, -0.01695, 0.3956), (-0.05782, -0.01121, 0.4532), (-0.05327, -0.01121, 0.4565), (-0.05782, -0.01257, 0.4532), (-0.05327, -0.01257, 0.4565), (-0.01127, -0.006831, 0.4079), (-0.02403, -0.01483, 0.4347), (-0.04562, -0.009945, 0.453), (-0.04562, -0.01383, 0.453), (-0.02403, -0.02402, 0.4347), (-0.01127, -0.01695, 0.4079), (-0.05669, -0.01383, 0.4448), (-0.04558, -0.02402, 0.4188), (-0.02375, -0.01695, 0.3987), (-0.05669, -0.009945, 0.4448), (-0.04558, -0.01483, 0.4188), (-0.02375, -0.006831, 0.3987), (-3.551e-06, -0.009274, 0.4023), (-0.006599, -0.009274, 0.4016), (-0.006599, -0.0167, 0.4016), (-3.549e-06, -0.0167, 0.4023), (-0.0109, -0.01249, 0.458), (-0.00677, -0.01249, 0.4584), (-0.0109, -0.01349, 0.458), (-0.00677, -0.01349, 0.4584), (0.001441, -0.0114, 0.4119), (0.003459, -0.01715, 0.4336), (-0.003277, -0.01416, 0.4533), (-0.003277, -0.01701, 0.4533), (0.003459, -0.02389, 0.4336), (0.001441, -0.01883, 0.4119), (-0.01333, -0.01701, 0.4523), (-0.01611, -0.02389, 0.4317), (-0.009896, -0.01883, 0.4108), (-0.01333, -0.01416, 0.4523), (-0.01611, -0.01715, 0.4317), (-0.009896, -0.0114, 0.4108)], [], [(32, 33, 3, 2), (20, 21, 7, 6), (34, 35, 5, 4), (22, 23, 1, 0), (45, 34, 4, 22), (33, 1, 8, 36), (48, 59, 40, 13), (23, 5, 10, 25), (21, 3, 9, 24), (35, 7, 11, 37), (37, 11, 53, 60), (52, 55, 28, 15), (46, 57, 29, 12), (11, 24, 54, 53), (29, 14, 18, 31), (36, 8, 47, 58), (25, 10, 51, 56), (24, 9, 49, 54), (44, 42, 16, 31), (28, 13, 17, 30), (41, 15, 19, 43), (40, 12, 16, 42), (15, 28, 30, 19), (43, 44, 31, 18), (38, 27, 26, 39), (9, 36, 58, 49), (12, 29, 31, 16), (59, 46, 12, 40), (7, 21, 24, 11), (1, 23, 25, 8), (61, 52, 15, 41), (32, 45, 22, 0), (4, 5, 23, 22), (2, 3, 21, 20), (2, 20, 45, 32), (19, 30, 44, 43), (13, 40, 42, 17), (14, 41, 43, 18), (30, 17, 42, 44), (50, 61, 41, 14), (55, 48, 13, 28), (57, 50, 14, 29), (10, 37, 60, 51), (5, 35, 37, 10), (3, 33, 36, 9), (20, 6, 34, 45), (6, 7, 35, 34), (0, 1, 33, 32), (59, 48, 49, 58), (55, 52, 53, 54), (51, 60, 39, 26), (57, 46, 47, 56), (48, 55, 54, 49), (50, 57, 56, 51), (46, 59, 58, 47), (52, 61, 60, 53), (8, 25, 56, 47), (61, 50, 27, 38), (50, 51, 26, 27), (60, 61, 38, 39), (70, 67, 62, 68), (69, 64, 67, 70), (65, 69, 70, 66), (66, 70, 68, 63), (79, 71, 78, 77), (75, 79, 77, 76), (74, 73, 79, 75), (73, 72, 71, 79), (64, 69, 75, 76), (63, 68, 71, 72), (68, 62, 78, 71), (67, 64, 76, 77), (62, 67, 77, 78), (65, 66, 73, 74), (69, 65, 74, 75), (66, 63, 72, 73), (80, 83, 82, 81), (85, 84, 86, 87), (91, 90, 85, 87), (94, 91, 87, 86), (97, 94, 86, 84), (90, 97, 84, 85), (80, 81, 99, 88), (88, 99, 98, 89), (89, 98, 97, 90), (81, 82, 96, 99), (99, 96, 95, 98), (98, 95, 94, 97), (82, 83, 93, 96), (96, 93, 92, 95), (95, 92, 91, 94), (83, 80, 88, 93), (93, 88, 89, 92), (92, 89, 90, 91), (100, 103, 102, 101), (105, 104, 106, 107), (111, 110, 105, 107), (114, 111, 107, 106), (117, 114, 106, 104), (110, 117, 104, 105), (100, 101, 119, 108), (108, 119, 118, 109), (109, 118, 117, 110), (101, 102, 116, 119), (119, 116, 115, 118), (118, 115, 114, 117), (102, 103, 113, 116), (116, 113, 112, 115), (115, 112, 111, 114), (103, 100, 108, 113), (113, 108, 109, 112), (112, 109, 110, 111), (120, 123, 122, 121), (125, 124, 126, 127), (131, 130, 125, 127), (134, 131, 127, 126), (137, 134, 126, 124), (130, 137, 124, 125), (120, 121, 139, 128), (128, 139, 138, 129), (129, 138, 137, 130), (121, 122, 136, 139), (139, 136, 135, 138), (138, 135, 134, 137), (122, 123, 133, 136), (136, 133, 132, 135), (135, 132, 131, 134), (123, 120, 128, 133), (133, 128, 129, 132), (132, 129, 130, 131), (140, 143, 142, 141), (145, 144, 146, 147), (151, 150, 145, 147), (154, 151, 147, 146), (157, 154, 146, 144), (150, 157, 144, 145), (140, 141, 159, 148), (148, 159, 158, 149), (149, 158, 157, 150), (141, 142, 156, 159), (159, 156, 155, 158), (158, 155, 154, 157), (142, 143, 153, 156), (156, 153, 152, 155), (155, 152, 151, 154), (143, 140, 148, 153), (153, 148, 149, 152), (152, 149, 150, 151), (160, 163, 162, 161), (165, 164, 166, 167), (171, 170, 165, 167), (174, 171, 167, 166), (177, 174, 166, 164), (170, 177, 164, 165), (160, 161, 179, 168), (168, 179, 178, 169), (169, 178, 177, 170), (161, 162, 176, 179), (179, 176, 175, 178), (178, 175, 174, 177), (162, 163, 173, 176), (176, 173, 172, 175), (175, 172, 171, 174), (163, 160, 168, 173), (173, 168, 169, 172), (172, 169, 170, 171), (180, 183, 182, 181), (185, 184, 186, 187), (191, 190, 185, 187), (194, 191, 187, 186), (197, 194, 186, 184), (190, 197, 184, 185), (180, 181, 199, 188), (188, 199, 198, 189), (189, 198, 197, 190), (181, 182, 196, 199), (199, 196, 195, 198), (198, 195, 194, 197), (182, 183, 193, 196), (196, 193, 192, 195), (195, 192, 191, 194), (183, 180, 188, 193), (193, 188, 189, 192), (192, 189, 190, 191), (200, 203, 202, 201), (205, 204, 206, 207), (211, 210, 205, 207), (214, 211, 207, 206), (217, 214, 206, 204), (210, 217, 204, 205), (200, 201, 219, 208), (208, 219, 218, 209), (209, 218, 217, 210), (201, 202, 216, 219), (219, 216, 215, 218), (218, 215, 214, 217), (202, 203, 213, 216), (216, 213, 212, 215), (215, 212, 211, 214), (203, 200, 208, 213), (213, 208, 209, 212), (212, 209, 210, 211), (220, 223, 222, 221), (225, 224, 226, 227), (231, 230, 225, 227), (234, 231, 227, 226), (237, 234, 226, 224), (230, 237, 224, 225), (220, 221, 239, 228), (228, 239, 238, 229), (229, 238, 237, 230), (221, 222, 236, 239), (239, 236, 235, 238), (238, 235, 234, 237), (222, 223, 233, 236), (236, 233, 232, 235), (235, 232, 231, 234), (223, 220, 228, 233), (233, 228, 229, 232), (232, 229, 230, 231), (240, 243, 242, 241), (245, 244, 246, 247), (251, 250, 245, 247), (254, 251, 247, 246), (257, 254, 246, 244), (250, 257, 244, 245), (240, 241, 259, 248), (248, 259, 258, 249), (249, 258, 257, 250), (241, 242, 256, 259), (259, 256, 255, 258), (258, 255, 254, 257), (242, 243, 253, 256), (256, 253, 252, 255), (255, 252, 251, 254), (243, 240, 248, 253), (253, 248, 249, 252), (252, 249, 250, 251)])
me_cube_001.use_remesh_preserve_volume = False
me_cube_001.use_remesh_preserve_attributes = False
me_cube_001.use_mirror_vertex_groups = False
me_cube_001.update()
me_cube = bpy.data.meshes.new('Cube')
me_cube.from_pydata([(-0.01311, -0.01311, 0.06828), (-0.01311, -0.01311, 0.0945), (-0.01311, 0.01311, 0.06828), (-0.01311, 0.01311, 0.0945), (0.01311, -0.01311, 0.06828), (0.01311, -0.01311, 0.0945), (0.01311, 0.01311, 0.06828), (0.01311, 0.01311, 0.0945), (-0.01183, -0.01183, 0.1774), (-0.01183, 0.01183, 0.1774), (0.01183, -0.01183, 0.1774), (0.01183, 0.01183, 0.1774), (-0.01119, -0.01119, 0.3398), (-0.01119, 0.01119, 0.3398), (0.01119, -0.01119, 0.3398), (0.01119, 0.01119, 0.3398), (-0.006562, -0.006562, 0.4117), (-0.006562, 0.006562, 0.4117), (0.006562, -0.006562, 0.4117), (0.006562, 0.006562, 0.4117), (0.0, 0.01311, 0.06828), (0.0, 0.01311, 0.0945), (0.0, -0.01311, 0.06828), (0.0, -0.01311, 0.0945), (0.0, 0.01491, 0.1774), (0.0, -0.01491, 0.1774), (0.02239, -0.01453, 0.2581), (0.02234, -0.01454, 0.2639), (0.0, 0.01582, 0.3398), (0.0, -0.01582, 0.3398), (0.0, 0.00928, 0.4117), (0.0, -0.00928, 0.4117), (-0.01311, 0.0, 0.06828), (-0.01311, 0.0, 0.0945), (0.01311, 0.0, 0.06828), (0.01311, 0.0, 0.0945), (-0.01491, 0.0, 0.1774), (0.01491, 0.0, 0.1774), (0.02448, -0.008631, 0.2639), (0.02446, -0.008597, 0.2581), (-0.01582, 0.0, 0.3398), (0.01582, 0.0, 0.3398), (-0.00928, 0.0, 0.4117), (0.00928, 0.0, 0.4117), (0.0, 0.0, 0.4117), (0.0, 0.0, 0.06828), (-0.01462, -0.009576, 0.2522), (-0.01459, -0.009668, 0.2406), (-0.009576, 0.01462, 0.2522), (-0.009668, 0.01459, 0.2406), (0.009576, -0.01462, 0.2522), (0.009668, -0.01459, 0.2406), (0.01462, 0.009576, 0.2522), (0.01459, 0.009668, 0.2406), (0.002776, 0.01381, 0.2406), (0.002843, 0.01384, 0.2522), (-0.002776, -0.01381, 0.2406), (-0.002843, -0.01384, 0.2522), (-0.01381, 0.002776, 0.2406), (-0.01384, 0.002843, 0.2522), (0.01288, -0.005418, 0.2406), (0.01296, -0.00527, 0.2522)], [], [(32, 33, 3, 2), (20, 21, 7, 6), (34, 35, 5, 4), (22, 23, 1, 0), (45, 34, 4, 22), (33, 1, 8, 36), (48, 59, 40, 13), (23, 5, 10, 25), (21, 3, 9, 24), (35, 7, 11, 37), (37, 11, 53, 60), (52, 55, 28, 15), (46, 57, 29, 12), (11, 24, 54, 53), (29, 14, 18, 31), (36, 8, 47, 58), (25, 10, 51, 56), (24, 9, 49, 54), (44, 42, 16, 31), (28, 13, 17, 30), (41, 15, 19, 43), (40, 12, 16, 42), (15, 28, 30, 19), (43, 44, 31, 18), (38, 27, 26, 39), (9, 36, 58, 49), (12, 29, 31, 16), (59, 46, 12, 40), (7, 21, 24, 11), (1, 23, 25, 8), (61, 52, 15, 41), (32, 45, 22, 0), (4, 5, 23, 22), (2, 3, 21, 20), (2, 20, 45, 32), (19, 30, 44, 43), (13, 40, 42, 17), (14, 41, 43, 18), (30, 17, 42, 44), (50, 61, 41, 14), (55, 48, 13, 28), (57, 50, 14, 29), (10, 37, 60, 51), (5, 35, 37, 10), (3, 33, 36, 9), (20, 6, 34, 45), (6, 7, 35, 34), (0, 1, 33, 32), (59, 48, 49, 58), (55, 52, 53, 54), (51, 60, 39, 26), (57, 46, 47, 56), (48, 55, 54, 49), (50, 57, 56, 51), (46, 59, 58, 47), (52, 61, 60, 53), (8, 25, 56, 47), (61, 50, 27, 38), (50, 51, 26, 27), (60, 61, 38, 39)])
me_cube.use_remesh_preserve_volume = False
me_cube.use_remesh_preserve_attributes = False
me_cube.use_mirror_vertex_groups = False
me_cube.update()
me_circle_001 = bpy.data.meshes.new('Circle.001')
me_circle_001.from_pydata([(-1.24e-08, 0.7427, 1.172), (-0.3714, 0.6432, 1.145), (-0.6432, 0.3714, 1.173), (-0.7427, 1.824e-08, 1.174), (-0.6432, -0.3714, 1.148), (-0.3714, -0.6432, 1.191), (-1.246e-07, -0.7427, 1.156), (0.3714, -0.6432, 1.177), (0.6432, -0.3714, 1.161), (0.7427, -2.946e-07, 1.183), (0.6432, 0.3714, 1.167), (0.3714, 0.6432, 1.17), (5.96e-08, -1.382e-07, 1.17), (1.192e-07, 0.3714, 1.191), (-1.192e-07, -0.3714, 1.201), (0.3714, 0.3714, 1.183), (0.3714, -2.164e-07, 1.151), (0.3714, -0.3714, 1.167), (-0.3714, -0.3714, 1.141), (-0.3714, -5.997e-08, 1.201), (-0.3714, 0.3714, 1.182), (-0.1857, 0.693, 1.191), (-0.5073, 0.5073, 1.176), (-0.693, 0.1857, 1.189), (-0.693, -0.1857, 1.166), (-0.5073, -0.5073, 1.149), (-0.1857, -0.693, 1.176), (0.1857, -0.693, 1.177), (0.5073, -0.5073, 1.183), (0.693, -0.1857, 1.161), (0.693, 0.1857, 1.15), (0.5073, 0.5073, 1.158), (0.1857, 0.693, 1.196), (0.5571, -2.555e-07, 1.171), (0.5073, 0.3714, 1.179), (0.5073, -0.3714, 1.132), (-0.1857, -9.907e-08, 1.139), (-0.1857, 0.3714, 1.159), (-0.1857, -0.3714, 1.146), (-2.98e-08, -0.1857, 1.176), (8.941e-08, 0.1857, 1.152), (5.34e-08, 0.5571, 1.152), (-1.219e-07, -0.5571, 1.176), (0.1857, 0.3714, 1.201), (0.1857, -1.773e-07, 1.166), (0.1857, -0.3714, 1.151), (0.3714, -0.1857, 1.201), (0.3714, 0.1857, 1.154), (0.3714, 0.5073, 1.163), (0.3714, -0.5073, 1.165), (-0.5073, -0.3714, 1.185), (-0.5571, -2.086e-08, 1.173), (-0.5073, 0.3714, 1.15), (-0.3714, 0.1857, 1.142), (-0.3714, -0.1857, 1.159), (-0.3714, -0.5073, 1.195), (-0.3714, 0.5073, 1.145), (-0.1857, 0.5322, 1.153), (-0.5322, -0.1857, 1.137), (-0.5322, 0.1857, 1.181), (0.1857, 0.1857, 1.168), (0.1857, -0.1857, 1.152), (-0.1857, -0.5322, 1.157), (0.1857, -0.5322, 1.181), (0.1857, 0.5322, 1.146), (-0.1857, 0.1857, 1.201), (-0.1857, -0.1857, 1.154), (0.5322, -0.1857, 1.156), (0.5322, 0.1857, 1.169)], [], [(68, 30, 10, 34), (67, 29, 9, 33), (66, 39, 12, 36), (65, 40, 13, 37), (64, 32, 0, 41), (63, 45, 14, 42), (62, 26, 6, 42), (1, 22, 56), (61, 46, 16, 44), (60, 47, 15, 43), (10, 31, 34), (8, 35, 28), (59, 53, 20, 52), (58, 54, 19, 51), (4, 25, 50), (57, 56, 20, 37), (41, 57, 37, 13), (0, 21, 57, 41), (21, 1, 56, 57), (50, 55, 18), (50, 25, 55), (25, 5, 55), (24, 58, 51, 3), (4, 50, 58, 24), (50, 18, 54, 58), (23, 59, 52, 2), (3, 51, 59, 23), (51, 19, 53, 59), (28, 49, 7), (28, 35, 49), (35, 17, 49), (34, 48, 15), (34, 31, 48), (31, 11, 48), (40, 60, 43, 13), (12, 44, 60, 40), (44, 16, 47, 60), (39, 61, 44, 12), (14, 45, 61, 39), (45, 17, 46, 61), (56, 52, 20), (56, 22, 52), (22, 2, 52), (38, 62, 42, 14), (18, 55, 62, 38), (55, 5, 26, 62), (27, 63, 42, 6), (7, 49, 63, 27), (49, 17, 45, 63), (43, 64, 41, 13), (15, 48, 64, 43), (48, 11, 32, 64), (53, 65, 37, 20), (19, 36, 65, 53), (36, 12, 40, 65), (54, 66, 36, 19), (18, 38, 66, 54), (38, 14, 39, 66), (46, 67, 33, 16), (17, 35, 67, 46), (35, 8, 29, 67), (47, 68, 34, 15), (16, 33, 68, 47), (33, 9, 30, 68)])
me_circle_001.materials.append(mat_soil)
me_circle_001.use_remesh_preserve_volume = False
me_circle_001.use_remesh_preserve_attributes = False
me_circle_001.use_mirror_vertex_groups = False
me_circle_001.update()
me_circle = bpy.data.meshes.new('Circle')
me_circle.from_pydata([(0.0, 0.4134, 0.0), (-0.2067, 0.358, 0.0), (-0.358, 0.2067, 0.0), (-0.4134, -1.807e-08, 0.0), (-0.358, -0.2067, 0.0), (-0.2067, -0.358, 0.0), (-6.242e-08, -0.4134, 0.0), (0.2067, -0.358, 0.0), (0.358, -0.2067, 0.0), (0.4134, -1.922e-07, 0.0), (0.358, 0.2067, 0.0), (0.2067, 0.358, 0.0), (-1.24e-08, 0.7427, 1.216), (-0.3714, 0.6432, 1.216), (-0.6432, 0.3714, 1.216), (-0.7427, 1.824e-08, 1.216), (-0.6432, -0.3714, 1.216), (-0.3714, -0.6432, 1.216), (-1.246e-07, -0.7427, 1.216), (0.3714, -0.6432, 1.216), (0.6432, -0.3714, 1.216), (0.7427, -2.946e-07, 1.216), (0.6432, 0.3714, 1.216), (0.3714, 0.6432, 1.216), (0.0, -1.051e-07, 0.0), (4.928e-08, 0.2067, 0.0), (-2.464e-08, -0.2067, 0.0), (-1.04e-08, 0.8302, 1.216), (-0.4151, 0.719, 1.216), (-0.719, 0.4151, 1.216), (-0.8302, 2.925e-08, 1.216), (-0.719, -0.4151, 1.216), (-0.4151, -0.719, 1.216), (-1.358e-07, -0.8302, 1.216), (0.4151, -0.719, 1.216), (0.719, -0.4151, 1.216), (0.8302, -3.204e-07, 1.216), (0.719, 0.4151, 1.216), (0.4151, 0.719, 1.216), (-3.46e-09, 0.4288, -0.09733), (-0.2144, 0.3714, -0.09733), (-0.3714, 0.2144, -0.09733), (-0.4288, -1.704e-08, -0.09733), (-0.3714, -0.2144, -0.09733), (-0.2144, -0.3714, -0.09733), (-6.821e-08, -0.4288, -0.09733), (0.2144, -0.3714, -0.09733), (0.3714, -0.2144, -0.09733), (0.4288, -1.977e-07, -0.09733), (0.3714, 0.2144, -0.09733), (0.2144, 0.3714, -0.09733), (-2.464e-08, -0.2144, -0.09733), (0.0, -1.073e-07, -0.09733), (2.464e-08, 0.2144, -0.09733), (-0.5712, -0.3298, 0.7309), (-0.3298, -0.5712, 0.7309), (0.3298, 0.5712, 0.7309), (-8.36e-09, 0.6595, 0.7309), (-0.3298, 0.5712, 0.7309), (-0.5712, 0.3298, 0.7309), (0.5712, -0.3298, 0.7309), (0.6595, -2.649e-07, 0.7309), (-1.079e-07, -0.6595, 0.7309), (-0.6595, 1.292e-08, 0.7309), (0.5712, 0.3298, 0.7309), (0.3298, -0.5712, 0.7309), (-0.4554, 0.7887, 1.216), (1.023e-08, 0.9107, 1.216), (-0.7887, 0.4554, 1.216), (-0.9107, 6.76e-09, 1.216), (-0.7887, -0.4554, 1.216), (-0.4554, -0.7887, 1.216), (-1.531e-07, -0.9107, 1.216), (0.4554, -0.7887, 1.216), (0.7887, -0.4554, 1.216), (0.9107, -3.655e-07, 1.216), (0.7887, 0.4554, 1.216), (0.4554, 0.7887, 1.216), (-0.3876, -0.6714, 0.6995), (1.305e-08, 0.7753, 0.6995), (-0.6714, 0.3876, 0.6995), (0.7753, -3.223e-07, 0.6995), (-1.305e-07, -0.7753, 0.6995), (-0.7753, -6.231e-09, 0.6995), (0.6714, 0.3876, 0.6995), (0.3876, -0.6714, 0.6995), (-0.6714, -0.3876, 0.6995), (0.3876, 0.6714, 0.6995), (-0.3876, 0.6714, 0.6995), (0.6714, -0.3876, 0.6995)], [], [(10, 9, 21, 22), (7, 6, 18, 19), (4, 3, 15, 16), (11, 10, 22, 23), (1, 0, 12, 13), (8, 7, 19, 20), (5, 4, 16, 17), (0, 11, 23, 12), (2, 1, 13, 14), (9, 8, 20, 21), (6, 5, 17, 18), (3, 2, 14, 15), (24, 9, 10, 25), (26, 8, 9, 24), (4, 26, 24, 3), (3, 24, 25, 2), (7, 8, 26, 6), (4, 5, 6, 26), (0, 1, 2, 25), (10, 11, 0, 25), (17, 16, 31, 32), (12, 23, 38, 27), (14, 13, 28, 29), (21, 20, 35, 36), (18, 17, 32, 33), (15, 14, 29, 30), (22, 21, 36, 37), (19, 18, 33, 34), (16, 15, 30, 31), (23, 22, 37, 38), (13, 12, 27, 28), (20, 19, 34, 35), (55, 54, 43, 44), (57, 56, 50, 39), (59, 58, 40, 41), (61, 60, 47, 48), (62, 55, 44, 45), (63, 59, 41, 42), (64, 61, 48, 49), (65, 62, 45, 46), (54, 63, 42, 43), (56, 64, 49, 50), (58, 57, 39, 40), (60, 65, 46, 47), (51, 52, 48, 47), (52, 53, 49, 48), (42, 41, 53, 52), (43, 42, 52, 51), (49, 53, 39, 50), (39, 53, 41, 40), (46, 45, 51, 47), (43, 51, 45, 44), (33, 32, 71, 72), (58, 59, 80, 88), (57, 58, 88, 79), (32, 31, 70, 71), (60, 61, 81, 89), (27, 38, 77, 67), (65, 60, 89, 85), (31, 30, 69, 70), (55, 62, 82, 78), (38, 37, 76, 77), (30, 29, 68, 69), (59, 63, 83, 80), (74, 73, 85, 89), (66, 67, 79, 88), (77, 76, 84, 87), (70, 69, 83, 86), (73, 72, 82, 85), (76, 75, 81, 84), (69, 68, 80, 83), (72, 71, 78, 82), (75, 74, 89, 81), (68, 66, 88, 80), (67, 77, 87, 79), (71, 70, 86, 78), (64, 56, 87, 84), (56, 57, 79, 87), (34, 33, 72, 73), (63, 54, 86, 83), (54, 55, 78, 86), (35, 34, 73, 74), (62, 65, 85, 82), (28, 27, 67, 66), (36, 35, 74, 75), (61, 64, 84, 81), (29, 28, 66, 68), (37, 36, 75, 76)])
me_circle.materials.append(mat_pot)
me_circle.use_remesh_preserve_volume = False
me_circle.use_remesh_preserve_attributes = False
me_circle.use_mirror_vertex_groups = False
me_circle.update()

# ---- objects
ob_flower_stem = bpy.data.objects.new('Flower stem', me_cube_004)
ob_flower_small = bpy.data.objects.new('Flower Small', me_cube_003)
ob_flower_head = bpy.data.objects.new('Flower Head', me_cube_002)
ob_cube_001 = bpy.data.objects.new('Cube.001', me_cube_001)
ob_cube = bpy.data.objects.new('Cube', me_cube)
ob_soil = bpy.data.objects.new('Soil', me_circle_001)
ob_pot = bpy.data.objects.new('Pot', me_circle)

# ---- transforms, parenting, visibility, modifiers, constraints
ob_flower_stem.location = (0.0, 0.0, 0.03674)
ob_flower_stem.lineart.crease_threshold = 0.0
ob_flower_small.location = (0.0, 0.0, 0.0)
ob_flower_small.hide_viewport = True
ob_flower_small.lineart.crease_threshold = 0.0
ob_flower_head.location = (0.0, 0.0, 0.03674)
ob_flower_head.lineart.crease_threshold = 0.0
ob_cube_001.location = (0.0, 0.0, 0.0)
ob_cube_001.hide_viewport = True
ob_cube_001.lineart.crease_threshold = 0.0
ob_cube.location = (0.0, 0.0, 0.0)
ob_cube.hide_viewport = True
ob_cube.lineart.crease_threshold = 0.0
ob_soil.location = (0.0, 0.0, -0.004061)
ob_soil.scale = (0.1, 0.1, 0.1)
ob_soil.lineart.crease_threshold = 0.0
ob_pot.location = (0.0, 0.0, 0.0)
ob_pot.scale = (0.1, 0.1, 0.1)
ob_pot.lineart.crease_threshold = 0.0

# ---- collection membership
col_collection_1.objects.link(ob_flower_stem)
col_collection_1.objects.link(ob_flower_small)
col_collection_1.objects.link(ob_flower_head)
col_collection_1.objects.link(ob_cube_001)
col_collection_1.objects.link(ob_cube)
col_collection_1.objects.link(ob_soil)
col_collection_1.objects.link(ob_pot)

# ---- scene / render settings (as saved in the file)
scene.frame_start = 1; scene.frame_end = 250; scene.frame_set(1)
scene.render.engine = 'BLENDER_EEVEE_NEXT'
scene.render.resolution_percentage = 50
scene.render.dither_intensity = 0.0
scene.cycles.use_denoising = False
scene.cycles.samples = 128
scene.cycles.sampling_pattern = 'TABULATED_SOBOL'
scene.cycles.use_adaptive_sampling = False
scene.cycles.use_light_tree = False
scene.view_settings.view_transform = 'Standard'
bpy.context.view_layer.update()

# ---- added for rendering (the .blend has no active camera and no usable light): camera, sun
cam_auto = bpy.data.cameras.new('AutoCamera')
cam_auto.lens = 50.0
cam_auto.sensor_width = 36.0
cam_auto.clip_end = 1000.0
ob_auto_camera = bpy.data.objects.new('AutoCamera', cam_auto)
scene.collection.objects.link(ob_auto_camera)
ob_auto_camera.location = (0.494358, -0.59323, 0.619812)
ob_auto_camera.rotation_euler = (1.09748, -7.21219e-08, 0.694738)
scene.camera = ob_auto_camera
light_auto_sun = bpy.data.lights.new('AutoSun', 'SUN')
light_auto_sun.energy = 3.0
light_auto_sun.angle = 0.0523599
ob_auto_sun = bpy.data.objects.new('AutoSun', light_auto_sun)
scene.collection.objects.link(ob_auto_sun)
ob_auto_sun.rotation_euler = (0.872665, 0.174533, 0.523599)
bpy.context.view_layer.update()
